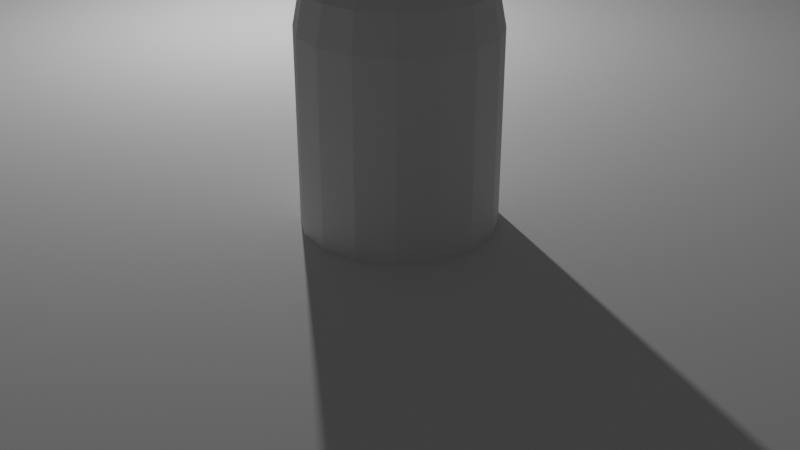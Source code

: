 # Source: SimpleTurret.blend  (saved by Blender 2.82.7; exported with 4.5.12 LTS)
import bpy
from mathutils import Matrix  # noqa: F401  (used for matrix-valued properties, if any)

bpy.ops.wm.read_factory_settings(use_empty=True)
scene = bpy.context.scene
scene.name = 'Scene'

# ---- collections
col_collection = bpy.data.collections.new('Collection'); scene.collection.children.link(col_collection)

# ---- world
world_world = bpy.data.worlds.new('World'); scene.world = world_world
world_world.use_nodes = True; world_world.node_tree.nodes.clear()
_N = world_world.node_tree.nodes; _L = world_world.node_tree.links
n0 = _N.new('ShaderNodeOutputWorld'); n0.name = 'World Output'; n0.location = (300, 300)
n1 = _N.new('ShaderNodeBackground'); n1.name = 'Background'; n1.location = (10, 300)
n1.inputs[0].default_value = (0.05088, 0.05088, 0.05088, 1.0)
_L.new(n1.outputs[0], n0.inputs[0])
n0.is_active_output = True
world_world.color = (0.05088, 0.05088, 0.05088)
world_world.use_sun_shadow = False
world_world.sun_shadow_jitter_overblur = 0.0

# ---- cameras
cam_camera = bpy.data.cameras.new('Camera')
cam_camera.clip_end = 100.0
cam_camera.ortho_scale = 7.314

# ---- lights
light_light = bpy.data.lights.new('Light', 'POINT')
light_light.transmission_factor = 0.0
light_light.energy = 1000.0
light_light.shadow_soft_size = 0.1
light_light.shadow_maximum_resolution = 0.006
light_light.use_absolute_resolution = True

# ---- meshes
me_plane = bpy.data.meshes.new('Plane')
me_plane.from_pydata([(-15.0, -15.0, 0.0), (15.0, -15.0, 0.0), (-15.0, 15.0, 0.0), (15.0, 15.0, 0.0)], [], [(0, 1, 3, 2)])
_uv = me_plane.uv_layers.new(name='UVMap')
_uv.uv.foreach_set('vector', [0.0, 0.0, 1.0, 0.0, 1.0, 1.0, 0.0, 1.0])
me_plane.use_remesh_fix_poles = True
me_plane.use_remesh_preserve_attributes = False
me_plane.use_mirror_vertex_groups = False
me_plane.update()
me_cylinder = bpy.data.meshes.new('Cylinder')
me_cylinder.from_pydata([(0.0, 1.0, -1.0), (0.0, 1.0, 1.0), (0.3827, 0.9239, -1.0), (0.3827, 0.9239, 1.0), (0.7071, 0.7071, -1.0), (0.7071, 0.7071, 1.0), (0.9239, 0.3827, -1.0), (0.9239, 0.3827, 1.0), (1.0, -4.371e-08, -1.0), (1.0, -4.371e-08, 1.0), (0.9239, -0.3827, -1.0), (0.9239, -0.3827, 1.0), (0.7071, -0.7071, -1.0), (0.7071, -0.7071, 1.0), (0.3827, -0.9239, -1.0), (0.3827, -0.9239, 1.0), (1.51e-07, -1.0, -1.0), (1.51e-07, -1.0, 1.0), (-0.3827, -0.9239, -1.0), (-0.3827, -0.9239, 1.0), (-0.7071, -0.7071, -1.0), (-0.7071, -0.7071, 1.0), (-0.9239, -0.3827, -1.0), (-0.9239, -0.3827, 1.0), (-1.0, 1.192e-08, -1.0), (-1.0, 1.192e-08, 1.0), (-0.9239, 0.3827, -1.0), (-0.9239, 0.3827, 1.0), (-0.7071, 0.7071, -1.0), (-0.7071, 0.7071, 1.0), (-0.3827, 0.9239, -1.0), (-0.3827, 0.9239, 1.0)], [], [(0, 1, 3, 2), (2, 3, 5, 4), (4, 5, 7, 6), (6, 7, 9, 8), (8, 9, 11, 10), (10, 11, 13, 12), (12, 13, 15, 14), (14, 15, 17, 16), (16, 17, 19, 18), (18, 19, 21, 20), (20, 21, 23, 22), (22, 23, 25, 24), (24, 25, 27, 26), (26, 27, 29, 28), (28, 29, 31, 30), (30, 31, 1, 0), (0, 2, 4, 6, 8, 10, 12, 14, 16, 18, 20, 22, 24, 26, 28, 30)])
_uv = me_cylinder.uv_layers.new(name='UVMap')
_uv.uv.foreach_set('vector', [1.0, 0.5, 1.0, 1.0, 0.9375, 1.0, 0.9375, 0.5, 0.9375, 0.5, 0.9375, 1.0, 0.875, 1.0, 0.875, 0.5, 0.875, 0.5, 0.875, 1.0, 0.8125, 1.0, 0.8125, 0.5, 0.8125, 0.5, 0.8125, 1.0, 0.75, 1.0, 0.75, 0.5, 0.75, 0.5, 0.75, 1.0, 0.6875, 1.0, 0.6875, 0.5, 0.6875, 0.5, 0.6875, 1.0, 0.625, 1.0, 0.625, 0.5, 0.625, 0.5, 0.625, 1.0, 0.5625, 1.0, 0.5625, 0.5, 0.5625, 0.5, 0.5625, 1.0, 0.5, 1.0, 0.5, 0.5, 0.5, 0.5, 0.5, 1.0, 0.4375, 1.0, 0.4375, 0.5, 0.4375, 0.5, 0.4375, 1.0, 0.375, 1.0, 0.375, 0.5, 0.375, 0.5, 0.375, 1.0, 0.3125, 1.0, 0.3125, 0.5, 0.3125, 0.5, 0.3125, 1.0, 0.25, 1.0, 0.25, 0.5, 0.25, 0.5, 0.25, 1.0, 0.1875, 1.0, 0.1875, 0.5, 0.1875, 0.5, 0.1875, 1.0, 0.125, 1.0, 0.125, 0.5, 0.125, 0.5, 0.125, 1.0, 0.0625, 1.0, 0.0625, 0.5, 0.0625, 0.5, 0.0625, 1.0, 0.0, 1.0, 0.0, 0.5, 0.75, 0.49, 0.8418, 0.4717, 0.9197, 0.4197, 0.9717, 0.3418, 0.99, 0.25, 0.9717, 0.1582, 0.9197, 0.08029, 0.8418, 0.02827, 0.75, 0.01, 0.6582, 0.02827, 0.5803, 0.08029, 0.5283, 0.1582, 0.51, 0.25, 0.5283, 0.3418, 0.5803, 0.4197, 0.6582, 0.4717])
me_cylinder.use_remesh_fix_poles = True
me_cylinder.use_remesh_preserve_attributes = False
me_cylinder.use_mirror_vertex_groups = False
me_cylinder.update()
me_sphere_001 = bpy.data.meshes.new('Sphere.001')
me_sphere_001.from_pydata([(0.0, 0.7071, 0.7071), (0.0, 0.9239, 0.3827), (0.1464, 0.3536, 0.9239), (0.2706, 0.6533, 0.7071), (0.3536, 0.8536, 0.3827), (0.3827, 0.9239, -4.371e-08), (0.2706, 0.2706, 0.9239), (0.5, 0.5, 0.7071), (0.6533, 0.6533, 0.3827), (0.7071, 0.7071, -4.371e-08), (0.3536, 0.1464, 0.9239), (0.6533, 0.2706, 0.7071), (0.8536, 0.3536, 0.3827), (0.9239, 0.3827, -4.371e-08), (0.3827, 1.307e-07, 0.9239), (0.7071, 7.11e-08, 0.7071), (0.9239, 1.149e-08, 0.3827), (1.0, 1.149e-08, -4.371e-08), (0.3536, -0.1464, 0.9239), (0.6533, -0.2706, 0.7071), (0.8536, -0.3536, 0.3827), (0.9239, -0.3827, -4.371e-08), (0.2706, -0.2706, 0.9239), (0.5, -0.5, 0.7071), (0.6533, -0.6533, 0.3827), (0.7071, -0.7071, -4.371e-08), (0.1464, -0.3536, 0.9239), (0.2706, -0.6533, 0.7071), (0.3536, -0.8536, 0.3827), (0.3827, -0.9239, -4.371e-08), (-7.268e-08, -0.3827, 0.9239), (-2.664e-07, -0.7071, 0.7071), (-2.962e-07, -0.9239, 0.3827), (-3.26e-07, -1.0, -4.371e-08), (-0.1464, -0.3536, 0.9239), (-0.2706, -0.6533, 0.7071), (-0.3536, -0.8536, 0.3827), (-0.3827, -0.9239, -4.371e-08), (-0.2706, -0.2706, 0.9239), (-0.5, -0.5, 0.7071), (-0.6533, -0.6533, 0.3827), (-0.7071, -0.7071, -4.371e-08), (-0.3536, -0.1464, 0.9239), (-0.6533, -0.2706, 0.7071), (-0.8536, -0.3536, 0.3827), (-0.9239, -0.3827, -4.371e-08), (-0.3827, 2.499e-07, 0.9239), (-0.7071, 4.883e-07, 0.7071), (-0.9239, 5.181e-07, 0.3827), (-1.0, 6.075e-07, -4.371e-08), (-0.3536, 0.1464, 0.9239), (-0.6533, 0.2706, 0.7071), (-0.8536, 0.3536, 0.3827), (-0.9239, 0.3827, -4.371e-08), (-0.2706, 0.2706, 0.9239), (-0.5, 0.5, 0.7071), (-0.6533, 0.6533, 0.3827), (-0.7071, 0.7071, -4.371e-08), (-0.1464, 0.3536, 0.9239), (-0.2706, 0.6533, 0.7071), (-0.3536, 0.8536, 0.3827), (-0.3827, 0.9239, -4.371e-08), (-6.75e-14, 5.063e-14, 1.0), (1.061e-07, 0.3827, 0.9239), (6.575e-07, 1.0, -4.371e-08), (-0.07459, 0.9062, 0.7541), (-0.07625, 1.039, 0.5547), (-0.2713, 0.8658, 0.7527), (-0.3332, 0.9845, 0.5637), (0.0, 0.8155, 0.5449), (-0.3121, 0.7534, 0.5449), (-0.1768, 0.8887, 0.3827), (-0.1353, 0.6802, 0.7071), (-0.0443, 0.9753, 0.6491), (-0.3366, 0.9071, 0.659), (-0.2068, 1.04, 0.5034), (-0.1714, 0.8741, 0.7655), (-0.3414, 0.912, 0.478), (-0.03243, 0.9925, 0.4549), (-0.2698, 0.7561, 0.7358), (-0.03668, 0.8062, 0.7321), (-0.01986, 0.8944, 0.5976), (-0.1521, 0.7703, 0.7462), (-0.3241, 0.832, 0.6005), (-0.1918, 0.9642, 0.443), (-0.1726, 0.8583, 0.3953), (-0.117, 0.8628, 0.4044), (-0.06742, 0.8541, 0.4301), (-0.03142, 0.8337, 0.4686), (-0.0145, 0.8047, 0.514), (-0.01922, 0.7713, 0.5595), (-0.04486, 0.7389, 0.598), (-0.08753, 0.7122, 0.6237), (-0.1407, 0.6953, 0.6327), (-0.1963, 0.6909, 0.6237), (-0.2459, 0.6995, 0.598), (-0.2819, 0.7199, 0.5595), (-0.2989, 0.749, 0.514), (-0.2941, 0.7823, 0.4686), (-0.2685, 0.8148, 0.4301), (-0.2258, 0.8415, 0.4044), (-0.1726, 0.8583, 0.3953), (-0.2819, 1.417, 0.7933), (-0.117, 0.8628, 0.4044), (-0.2262, 1.421, 0.8023), (-0.06742, 0.8541, 0.4301), (-0.1767, 1.412, 0.8281), (-0.03142, 0.8337, 0.4686), (-0.1407, 1.392, 0.8666), (-0.0145, 0.8047, 0.514), (-0.1237, 1.363, 0.912), (-0.01922, 0.7713, 0.5595), (-0.1285, 1.33, 0.9574), (-0.04486, 0.7389, 0.598), (-0.1541, 1.297, 0.9959), (-0.08753, 0.7122, 0.6237), (-0.1968, 1.27, 1.022), (-0.1407, 0.6953, 0.6327), (-0.25, 1.254, 1.031), (-0.1963, 0.6909, 0.6237), (-0.3056, 1.249, 1.022), (-0.2459, 0.6995, 0.598), (-0.3552, 1.258, 0.9959), (-0.2819, 0.7199, 0.5595), (-0.3912, 1.278, 0.9574), (-0.2989, 0.749, 0.514), (-0.4081, 1.307, 0.912), (-0.2941, 0.7823, 0.4686), (-0.4034, 1.341, 0.8666), (-0.2685, 0.8148, 0.4301), (-0.3777, 1.373, 0.8281), (-0.2258, 0.8415, 0.4044), (-0.3351, 1.4, 0.8023), (-0.2096, 1.059, 0.5299), (-0.1556, 1.063, 0.5471), (-0.09106, 1.051, 0.5701), (-0.06683, 1.033, 0.613), (-0.05526, 1.002, 0.6654), (-0.06423, 0.9682, 0.7118), (-0.08506, 0.9289, 0.755), (-0.1301, 0.9121, 0.7675), (-0.1749, 0.8935, 0.7792), (-0.2289, 0.8911, 0.7677), (-0.272, 0.8979, 0.7454), (-0.3092, 0.9147, 0.7198), (-0.3328, 0.9397, 0.6757), (-0.3351, 0.9768, 0.6279), (-0.3251, 1.006, 0.5829), (-0.2775, 1.038, 0.5576)], [], [(1, 69, 0, 3, 4), (63, 62, 2), (64, 1, 4, 5), (0, 63, 2, 3), (4, 3, 7, 8), (2, 62, 6), (5, 4, 8, 9), (3, 2, 6, 7), (9, 8, 12, 13), (7, 6, 10, 11), (8, 7, 11, 12), (6, 62, 10), (11, 10, 14, 15), (12, 11, 15, 16), (10, 62, 14), (13, 12, 16, 17), (16, 15, 19, 20), (14, 62, 18), (17, 16, 20, 21), (15, 14, 18, 19), (18, 62, 22), (21, 20, 24, 25), (19, 18, 22, 23), (20, 19, 23, 24), (25, 24, 28, 29), (23, 22, 26, 27), (24, 23, 27, 28), (22, 62, 26), (28, 27, 31, 32), (26, 62, 30), (29, 28, 32, 33), (27, 26, 30, 31), (32, 31, 35, 36), (30, 62, 34), (33, 32, 36, 37), (31, 30, 34, 35), (37, 36, 40, 41), (35, 34, 38, 39), (36, 35, 39, 40), (34, 62, 38), (41, 40, 44, 45), (39, 38, 42, 43), (40, 39, 43, 44), (38, 62, 42), (44, 43, 47, 48), (42, 62, 46), (45, 44, 48, 49), (43, 42, 46, 47), (48, 47, 51, 52), (46, 62, 50), (49, 48, 52, 53), (47, 46, 50, 51), (53, 52, 56, 57), (51, 50, 54, 55), (52, 51, 55, 56), (50, 62, 54), (55, 54, 58, 59), (56, 55, 59, 70, 60), (54, 62, 58), (57, 56, 60, 61), (84, 77, 68, 75), (58, 62, 63), (61, 60, 71, 1, 64), (59, 58, 63, 0, 72), (83, 79, 67, 74), (82, 80, 65, 76), (81, 78, 66, 73), (80, 81, 73, 65), (0, 69, 81, 80), (69, 1, 78, 81), (79, 82, 76, 67), (59, 72, 82, 79), (72, 0, 80, 82), (77, 83, 74, 68), (60, 70, 83, 77), (70, 59, 79, 83), (78, 84, 75, 66), (1, 71, 84, 78), (71, 60, 77, 84), (95, 59, 94), (94, 59, 72), (72, 92, 93), (93, 94, 72), (92, 72, 0), (92, 0, 91), (89, 90, 69), (96, 97, 70), (96, 59, 95), (59, 96, 70), (91, 0, 90), (90, 0, 69), (85, 86, 71), (85, 71, 100), (86, 1, 71), (86, 87, 1), (88, 1, 87), (89, 1, 88), (89, 69, 1), (100, 71, 60), (100, 60, 99), (98, 99, 60), (97, 98, 70), (70, 98, 60), (133, 102, 104, 134), (134, 104, 106, 135), (135, 106, 108, 136), (136, 108, 110, 137), (137, 110, 112, 138), (138, 112, 114, 139), (139, 114, 116, 140), (140, 116, 118, 141), (141, 118, 120, 142), (142, 120, 122, 143), (143, 122, 124, 144), (144, 124, 126, 145), (145, 126, 128, 146), (146, 128, 130, 147), (147, 130, 132, 148), (148, 132, 102, 133), (131, 148, 133, 101), (129, 147, 148, 131), (127, 146, 147, 129), (125, 145, 146, 127), (123, 144, 145, 125), (121, 143, 144, 123), (119, 142, 143, 121), (117, 141, 142, 119), (115, 140, 141, 117), (113, 139, 140, 115), (111, 138, 139, 113), (109, 137, 138, 111), (107, 136, 137, 109), (105, 135, 136, 107), (103, 134, 135, 105), (101, 133, 134, 103), (73, 138, 137), (73, 138, 65), (65, 138, 139), (65, 139, 76), (143, 144, 67), (67, 144, 74), (76, 141, 67), (67, 141, 142), (67, 142, 143), (139, 76, 141, 140), (74, 144, 145), (74, 146, 145), (74, 146, 68), (68, 146, 147), (147, 148, 68), (68, 148, 75), (75, 148, 133), (75, 134, 133), (75, 134, 66), (66, 134, 135), (66, 136, 135), (66, 136, 73), (136, 73, 137)])
_uv = me_sphere_001.uv_layers.new(name='UVMap')
_uv.uv.foreach_set('vector', [0.75, 0.625, 0.75, 0.6875, 0.75, 0.75, 0.6875, 0.75, 0.6875, 0.625, 0.75, 0.875, 0.7188, 1.0, 0.6875, 0.875, 0.75, 0.5, 0.75, 0.625, 0.6875, 0.625, 0.6875, 0.5, 0.75, 0.75, 0.75, 0.875, 0.6875, 0.875, 0.6875, 0.75, 0.6875, 0.625, 0.6875, 0.75, 0.625, 0.75, 0.625, 0.625, 0.6875, 0.875, 0.6562, 1.0, 0.625, 0.875, 0.6875, 0.5, 0.6875, 0.625, 0.625, 0.625, 0.625, 0.5, 0.6875, 0.75, 0.6875, 0.875, 0.625, 0.875, 0.625, 0.75, 0.625, 0.5, 0.625, 0.625, 0.5625, 0.625, 0.5625, 0.5, 0.625, 0.75, 0.625, 0.875, 0.5625, 0.875, 0.5625, 0.75, 0.625, 0.625, 0.625, 0.75, 0.5625, 0.75, 0.5625, 0.625, 0.625, 0.875, 0.5938, 1.0, 0.5625, 0.875, 0.5625, 0.75, 0.5625, 0.875, 0.5, 0.875, 0.5, 0.75, 0.5625, 0.625, 0.5625, 0.75, 0.5, 0.75, 0.5, 0.625, 0.5625, 0.875, 0.5313, 1.0, 0.5, 0.875, 0.5625, 0.5, 0.5625, 0.625, 0.5, 0.625, 0.5, 0.5, 0.5, 0.625, 0.5, 0.75, 0.4375, 0.75, 0.4375, 0.625, 0.5, 0.875, 0.4688, 1.0, 0.4375, 0.875, 0.5, 0.5, 0.5, 0.625, 0.4375, 0.625, 0.4375, 0.5, 0.5, 0.75, 0.5, 0.875, 0.4375, 0.875, 0.4375, 0.75, 0.4375, 0.875, 0.4063, 1.0, 0.375, 0.875, 0.4375, 0.5, 0.4375, 0.625, 0.375, 0.625, 0.375, 0.5, 0.4375, 0.75, 0.4375, 0.875, 0.375, 0.875, 0.375, 0.75, 0.4375, 0.625, 0.4375, 0.75, 0.375, 0.75, 0.375, 0.625, 0.375, 0.5, 0.375, 0.625, 0.3125, 0.625, 0.3125, 0.5, 0.375, 0.75, 0.375, 0.875, 0.3125, 0.875, 0.3125, 0.75, 0.375, 0.625, 0.375, 0.75, 0.3125, 0.75, 0.3125, 0.625, 0.375, 0.875, 0.3438, 1.0, 0.3125, 0.875, 0.3125, 0.625, 0.3125, 0.75, 0.25, 0.75, 0.25, 0.625, 0.3125, 0.875, 0.2812, 1.0, 0.25, 0.875, 0.3125, 0.5, 0.3125, 0.625, 0.25, 0.625, 0.25, 0.5, 0.3125, 0.75, 0.3125, 0.875, 0.25, 0.875, 0.25, 0.75, 0.25, 0.625, 0.25, 0.75, 0.1875, 0.75, 0.1875, 0.625, 0.25, 0.875, 0.2187, 1.0, 0.1875, 0.875, 0.25, 0.5, 0.25, 0.625, 0.1875, 0.625, 0.1875, 0.5, 0.25, 0.75, 0.25, 0.875, 0.1875, 0.875, 0.1875, 0.75, 0.1875, 0.5, 0.1875, 0.625, 0.125, 0.625, 0.125, 0.5, 0.1875, 0.75, 0.1875, 0.875, 0.125, 0.875, 0.125, 0.75, 0.1875, 0.625, 0.1875, 0.75, 0.125, 0.75, 0.125, 0.625, 0.1875, 0.875, 0.1562, 1.0, 0.125, 0.875, 0.125, 0.5, 0.125, 0.625, 0.0625, 0.625, 0.0625, 0.5, 0.125, 0.75, 0.125, 0.875, 0.0625, 0.875, 0.0625, 0.75, 0.125, 0.625, 0.125, 0.75, 0.0625, 0.75, 0.0625, 0.625, 0.125, 0.875, 0.09375, 1.0, 0.0625, 0.875, 0.0625, 0.625, 0.0625, 0.75, 0.0, 0.75, 0.0, 0.625, 0.0625, 0.875, 0.03125, 1.0, 0.0, 0.875, 0.0625, 0.5, 0.0625, 0.625, 0.0, 0.625, 0.0, 0.5, 0.0625, 0.75, 0.0625, 0.875, 0.0, 0.875, 0.0, 0.75, 1.0, 0.625, 1.0, 0.75, 0.9375, 0.75, 0.9375, 0.625, 1.0, 0.875, 0.9687, 1.0, 0.9375, 0.875, 1.0, 0.5, 1.0, 0.625, 0.9375, 0.625, 0.9375, 0.5, 1.0, 0.75, 1.0, 0.875, 0.9375, 0.875, 0.9375, 0.75, 0.9375, 0.5, 0.9375, 0.625, 0.875, 0.625, 0.875, 0.5, 0.9375, 0.75, 0.9375, 0.875, 0.875, 0.875, 0.875, 0.75, 0.9375, 0.625, 0.9375, 0.75, 0.875, 0.75, 0.875, 0.625, 0.9375, 0.875, 0.9062, 1.0, 0.875, 0.875, 0.875, 0.75, 0.875, 0.875, 0.8125, 0.875, 0.8125, 0.75, 0.875, 0.625, 0.875, 0.75, 0.8125, 0.75, 0.8125, 0.6875, 0.8125, 0.625, 0.875, 0.875, 0.8437, 1.0, 0.8125, 0.875, 0.875, 0.5, 0.875, 0.625, 0.8125, 0.625, 0.8125, 0.5, 0.7812, 0.625, 0.8125, 0.625, 0.8125, 0.625, 0.7812, 0.625, 0.8125, 0.875, 0.7812, 1.0, 0.75, 0.875, 0.8125, 0.5, 0.8125, 0.625, 0.7812, 0.625, 0.75, 0.625, 0.75, 0.5, 0.8125, 0.75, 0.8125, 0.875, 0.75, 0.875, 0.75, 0.75, 0.7812, 0.75, 0.8125, 0.6875, 0.8125, 0.75, 0.8125, 0.75, 0.8125, 0.6875, 0.7812, 0.75, 0.75, 0.75, 0.75, 0.75, 0.7812, 0.75, 0.75, 0.6875, 0.75, 0.625, 0.75, 0.625, 0.75, 0.6875, 0.75, 0.75, 0.75, 0.6875, 0.75, 0.6875, 0.75, 0.75, 0.75, 0.75, 0.75, 0.6875, 0.75, 0.6875, 0.75, 0.75, 0.75, 0.6875, 0.75, 0.625, 0.75, 0.625, 0.75, 0.6875, 0.8125, 0.75, 0.7812, 0.75, 0.7812, 0.75, 0.8125, 0.75, 0.8125, 0.75, 0.7812, 0.75, 0.7812, 0.75, 0.8125, 0.75, 0.7812, 0.75, 0.75, 0.75, 0.75, 0.75, 0.7812, 0.75, 0.8125, 0.625, 0.8125, 0.6875, 0.8125, 0.6875, 0.8125, 0.625, 0.8125, 0.625, 0.8125, 0.6875, 0.8125, 0.6875, 0.8125, 0.625, 0.8125, 0.6875, 0.8125, 0.75, 0.8125, 0.75, 0.8125, 0.6875, 0.75, 0.625, 0.7812, 0.625, 0.7812, 0.625, 0.75, 0.625, 0.75, 0.625, 0.7812, 0.625, 0.7812, 0.625, 0.75, 0.625, 0.7812, 0.625, 0.8125, 0.625, 0.8125, 0.625, 0.7812, 0.625, 0.375, 0.5, 0.0, 0.0, 0.4375, 0.5, 0.4375, 0.5, 0.0, 0.0, 0.7812, 0.75, 0.0, 0.0, 0.5625, 0.5, 0.5, 0.5, 0.5, 0.5, 0.4375, 0.5, 0.0, 0.0, 0.0, 0.0, 0.0, 0.0, 0.0, 0.0, 0.0, 0.0, 0.0, 0.0, 0.625, 0.5, 0.75, 0.5, 0.6875, 0.5, 0.0, 0.0, 0.3125, 0.5, 0.25, 0.5, 0.0, 0.0, 0.3125, 0.5, 0.0, 0.0, 0.375, 0.5, 0.0, 0.0, 0.0, 0.0, 0.0, 0.0, 0.625, 0.5, 0.0, 0.0, 0.6875, 0.5, 0.0, 0.0, 0.0, 0.0, 0.0, 0.0, 1.0, 0.5, 0.9375, 0.5, 0.0, 0.0, 1.0, 0.5, 0.0, 0.0, 0.0625, 0.5, 0.0, 0.0, 0.0, 0.0, 0.0, 0.0, 0.0, 0.0, 0.875, 0.5, 0.0, 0.0, 0.8125, 0.5, 0.0, 0.0, 0.875, 0.5, 0.75, 0.5, 0.0, 0.0, 0.8125, 0.5, 0.0, 0.0, 0.0, 0.0, 0.0, 0.0, 0.0, 0.0, 0.0, 0.0, 0.0, 0.0, 0.0, 0.0, 0.0, 0.0, 0.125, 0.5, 0.1875, 0.5, 0.125, 0.5, 0.0, 0.0, 0.25, 0.5, 0.1875, 0.5, 0.0, 0.0, 0.0, 0.0, 0.0, 0.0, 0.0, 0.0, 1.0, 0.6793, 1.0, 1.0, 0.9375, 1.0, 0.9375, 0.6793, 0.9375, 0.6793, 0.9375, 1.0, 0.875, 1.0, 0.875, 0.6793, 0.875, 0.6793, 0.875, 1.0, 0.8125, 1.0, 0.8125, 0.6793, 0.8125, 0.6793, 0.8125, 1.0, 0.75, 1.0, 0.75, 0.6793, 0.75, 0.6793, 0.75, 1.0, 0.6875, 1.0, 0.6875, 0.6793, 0.6875, 0.6793, 0.6875, 1.0, 0.625, 1.0, 0.625, 0.6793, 0.625, 0.6793, 0.625, 1.0, 0.5625, 1.0, 0.5625, 0.6793, 0.5625, 0.6793, 0.5625, 1.0, 0.5, 1.0, 0.5, 0.6793, 0.5, 0.6793, 0.5, 1.0, 0.4375, 1.0, 0.4375, 0.6793, 0.4375, 0.6793, 0.4375, 1.0, 0.375, 1.0, 0.375, 0.6793, 0.375, 0.6793, 0.375, 1.0, 0.3125, 1.0, 0.3125, 0.6793, 0.3125, 0.6793, 0.3125, 1.0, 0.25, 1.0, 0.25, 0.6793, 0.25, 0.6793, 0.25, 1.0, 0.1875, 1.0, 0.1875, 0.6793, 0.1875, 0.6793, 0.1875, 1.0, 0.125, 1.0, 0.125, 0.6793, 0.125, 0.6793, 0.125, 1.0, 0.0625, 1.0, 0.0625, 0.6793, 0.0625, 0.6793, 0.0625, 1.0, 0.0, 1.0, 0.0, 0.6793, 0.0625, 0.5, 0.0625, 0.6793, 0.0, 0.6793, 0.0, 0.5, 0.125, 0.5, 0.125, 0.6793, 0.0625, 0.6793, 0.0625, 0.5, 0.1875, 0.5, 0.1875, 0.6793, 0.125, 0.6793, 0.125, 0.5, 0.25, 0.5, 0.25, 0.6793, 0.1875, 0.6793, 0.1875, 0.5, 0.3125, 0.5, 0.3125, 0.6793, 0.25, 0.6793, 0.25, 0.5, 0.375, 0.5, 0.375, 0.6793, 0.3125, 0.6793, 0.3125, 0.5, 0.4375, 0.5, 0.4375, 0.6793, 0.375, 0.6793, 0.375, 0.5, 0.5, 0.5, 0.5, 0.6793, 0.4375, 0.6793, 0.4375, 0.5, 0.5625, 0.5, 0.5625, 0.6793, 0.5, 0.6793, 0.5, 0.5, 0.625, 0.5, 0.625, 0.6793, 0.5625, 0.6793, 0.5625, 0.5, 0.6875, 0.5, 0.6875, 0.6793, 0.625, 0.6793, 0.625, 0.5, 0.75, 0.5, 0.75, 0.6793, 0.6875, 0.6793, 0.6875, 0.5, 0.8125, 0.5, 0.8125, 0.6793, 0.75, 0.6793, 0.75, 0.5, 0.875, 0.5, 0.875, 0.6793, 0.8125, 0.6793, 0.8125, 0.5, 0.9375, 0.5, 0.9375, 0.6793, 0.875, 0.6793, 0.875, 0.5, 1.0, 0.5, 1.0, 0.6793, 0.9375, 0.6793, 0.9375, 0.5, 0.0, 0.0, 0.6875, 0.6793, 0.75, 0.6793, 0.0, 0.0, 0.6875, 0.6793, 0.75, 0.75, 0.75, 0.75, 0.6875, 0.6793, 0.625, 0.6793, 0.75, 0.75, 0.625, 0.6793, 0.7812, 0.75, 0.375, 0.6793, 0.3125, 0.6793, 0.8125, 0.75, 0.8125, 0.75, 0.3125, 0.6793, 0.8125, 0.6875, 0.7812, 0.75, 0.5, 0.6793, 0.8125, 0.75, 0.8125, 0.75, 0.5, 0.6793, 0.4375, 0.6793, 0.8125, 0.75, 0.4375, 0.6793, 0.375, 0.6793, 0.625, 0.6793, 0.7812, 0.75, 0.5, 0.6793, 0.5625, 0.6793, 0.8125, 0.6875, 0.3125, 0.6793, 0.25, 0.6793, 0.8125, 0.6875, 0.1875, 0.6793, 0.25, 0.6793, 0.8125, 0.6875, 0.1875, 0.6793, 0.8125, 0.625, 0.8125, 0.625, 0.1875, 0.6793, 0.125, 0.6793, 0.125, 0.6793, 0.0625, 0.6793, 0.8125, 0.625, 0.8125, 0.625, 0.0625, 0.6793, 0.7812, 0.625, 0.7812, 0.625, 0.0625, 0.6793, 0.0, 0.6793, 0.7812, 0.625, 0.9375, 0.6793, 1.0, 0.6793, 0.7812, 0.625, 0.9375, 0.6793, 0.75, 0.625, 0.75, 0.625, 0.9375, 0.6793, 0.875, 0.6793, 0.75, 0.625, 0.8125, 0.6793, 0.875, 0.6793, 0.75, 0.625, 0.8125, 0.6793, 0.75, 0.6875, 0.0, 0.0, 0.0, 0.0, 0.0, 0.0])
me_sphere_001.use_remesh_fix_poles = True
me_sphere_001.use_remesh_preserve_attributes = False
me_sphere_001.use_mirror_vertex_groups = False
me_sphere_001.update()

# ---- objects
ob_light = bpy.data.objects.new('Light', light_light)
ob_camera = bpy.data.objects.new('Camera', cam_camera)
ob_plane = bpy.data.objects.new('Plane', me_plane)
ob_cylinder = bpy.data.objects.new('Cylinder', me_cylinder)
ob_sphere = bpy.data.objects.new('Sphere', me_sphere_001)

# ---- transforms, parenting, visibility, modifiers, constraints
ob_light.location = (-6.445, 3.537, 5.243)
ob_light.lock_rotations_4d = False
ob_light.empty_display_type = 'ARROWS'
ob_light.color = (0.0, 0.0, 0.0, 0.0)
ob_light.lineart.crease_threshold = 0.0
ob_camera.location = (7.359, -6.926, 4.958)
ob_camera.rotation_euler = (1.109, 0.0, 0.8149)
ob_camera.lock_rotations_4d = False
ob_camera.empty_display_type = 'ARROWS'
ob_camera.color = (0.0, 0.0, 0.0, 0.0)
ob_camera.display_type = 'WIRE'
ob_camera.lineart.crease_threshold = 0.0
ob_plane.location = (0.0, 0.0, 0.0)
ob_plane.lineart.crease_threshold = 0.0
ob_cylinder.location = (0.0, 0.0, 1.0)
ob_cylinder.lineart.crease_threshold = 0.0
ob_sphere.location = (0.0, 0.0, 2.0)
ob_sphere.lineart.crease_threshold = 0.0

# ---- collection membership
col_collection.objects.link(ob_light)
col_collection.objects.link(ob_camera)
col_collection.objects.link(ob_plane)
col_collection.objects.link(ob_cylinder)
col_collection.objects.link(ob_sphere)

# ---- scene / render settings (as saved in the file)
scene.camera = ob_camera
scene.frame_start = 1; scene.frame_end = 250; scene.frame_set(1)
scene.render.engine = 'BLENDER_EEVEE_NEXT'
scene.cycles.use_denoising = False
scene.cycles.samples = 128
scene.cycles.sampling_pattern = 'TABULATED_SOBOL'
scene.cycles.use_adaptive_sampling = False
scene.cycles.use_light_tree = False
scene.view_settings.view_transform = 'Filmic'
bpy.context.view_layer.update()
